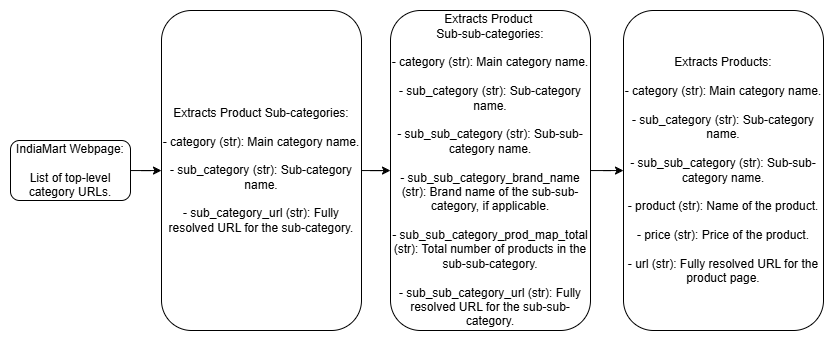

The diagram above was exported from draw.io. Its source (the exported page's mxGraphModel, read from the mxfile embedded in the PNG):
<mxGraphModel dx="1853" dy="622" grid="1" gridSize="10" guides="1" tooltips="1" connect="1" arrows="1" fold="1" page="1" pageScale="1" pageWidth="827" pageHeight="1169" math="0" shadow="0">
  <root>
    <mxCell id="0" />
    <mxCell id="1" parent="0" />
    <mxCell id="jQvyfyCKRC8OHvOxIDbb-3" value="" style="edgeStyle=orthogonalEdgeStyle;rounded=0;orthogonalLoop=1;jettySize=auto;html=1;" edge="1" parent="1" source="jQvyfyCKRC8OHvOxIDbb-1" target="jQvyfyCKRC8OHvOxIDbb-2">
      <mxGeometry relative="1" as="geometry" />
    </mxCell>
    <mxCell id="jQvyfyCKRC8OHvOxIDbb-1" value="IndiaMart Webpage:&lt;div&gt;&lt;br&gt;&lt;/div&gt;&lt;div&gt;List of top-level category URLs.&lt;/div&gt;" style="rounded=1;whiteSpace=wrap;html=1;" vertex="1" parent="1">
      <mxGeometry x="-823" y="555" width="120" height="60" as="geometry" />
    </mxCell>
    <mxCell id="jQvyfyCKRC8OHvOxIDbb-11" value="" style="edgeStyle=orthogonalEdgeStyle;rounded=0;orthogonalLoop=1;jettySize=auto;html=1;" edge="1" parent="1" source="jQvyfyCKRC8OHvOxIDbb-2" target="jQvyfyCKRC8OHvOxIDbb-10">
      <mxGeometry relative="1" as="geometry" />
    </mxCell>
    <mxCell id="jQvyfyCKRC8OHvOxIDbb-2" value="Extracts Product Sub-categories:&lt;div&gt;&lt;br&gt;&lt;div&gt;&lt;div&gt;- category (str): Main category name.&lt;/div&gt;&lt;div&gt;&lt;br&gt;&lt;/div&gt;&lt;div&gt;- sub_category (str): Sub-category name.&lt;/div&gt;&lt;div&gt;&lt;br&gt;&lt;/div&gt;&lt;div&gt;- sub_category_url (str): Fully resolved URL for the sub-category.&lt;/div&gt;&lt;/div&gt;&lt;/div&gt;" style="whiteSpace=wrap;html=1;rounded=1;" vertex="1" parent="1">
      <mxGeometry x="-672" y="425" width="200" height="320" as="geometry" />
    </mxCell>
    <mxCell id="jQvyfyCKRC8OHvOxIDbb-13" value="" style="edgeStyle=orthogonalEdgeStyle;rounded=0;orthogonalLoop=1;jettySize=auto;html=1;" edge="1" parent="1" source="jQvyfyCKRC8OHvOxIDbb-10" target="jQvyfyCKRC8OHvOxIDbb-12">
      <mxGeometry relative="1" as="geometry" />
    </mxCell>
    <mxCell id="jQvyfyCKRC8OHvOxIDbb-10" value="Extracts Product&amp;nbsp;&lt;div&gt;Sub-sub-categories:&lt;div&gt;&lt;br&gt;&lt;/div&gt;&lt;div&gt;&lt;div&gt;- category (str): Main category name.&lt;/div&gt;&lt;div&gt;&lt;span style=&quot;background-color: transparent; color: light-dark(rgb(0, 0, 0), rgb(255, 255, 255));&quot;&gt;&lt;br&gt;&lt;/span&gt;&lt;/div&gt;&lt;div&gt;&lt;span style=&quot;background-color: transparent; color: light-dark(rgb(0, 0, 0), rgb(255, 255, 255));&quot;&gt;- sub_category (str): Sub-category name.&lt;/span&gt;&lt;/div&gt;&lt;div&gt;&lt;span style=&quot;background-color: transparent; color: light-dark(rgb(0, 0, 0), rgb(255, 255, 255));&quot;&gt;&lt;br&gt;&lt;/span&gt;&lt;/div&gt;&lt;div&gt;&lt;span style=&quot;background-color: transparent; color: light-dark(rgb(0, 0, 0), rgb(255, 255, 255));&quot;&gt;- sub_sub_category (str): Sub-sub-category name.&lt;/span&gt;&lt;/div&gt;&lt;div&gt;&lt;br&gt;&lt;/div&gt;&lt;div&gt;- sub_sub_category_brand_name (str): Brand name of the sub-sub-category, if applicable.&lt;/div&gt;&lt;div&gt;&lt;br&gt;&lt;/div&gt;&lt;div&gt;- sub_sub_category_prod_map_total (str): Total number of products in the sub-sub-category.&lt;/div&gt;&lt;div&gt;&lt;span style=&quot;background-color: transparent; color: light-dark(rgb(0, 0, 0), rgb(255, 255, 255));&quot;&gt;&lt;br&gt;&lt;/span&gt;&lt;/div&gt;&lt;div&gt;&lt;span style=&quot;background-color: transparent; color: light-dark(rgb(0, 0, 0), rgb(255, 255, 255));&quot;&gt;- sub_sub_category_url (str): Fully resolved URL for the sub-sub-category.&lt;/span&gt;&lt;/div&gt;&lt;/div&gt;&lt;/div&gt;" style="whiteSpace=wrap;html=1;rounded=1;" vertex="1" parent="1">
      <mxGeometry x="-443" y="425" width="200" height="320" as="geometry" />
    </mxCell>
    <mxCell id="jQvyfyCKRC8OHvOxIDbb-12" value="Extracts Products:&lt;div&gt;&lt;br&gt;&lt;/div&gt;&lt;div&gt;&lt;div&gt;- category (str): Main category name.&lt;/div&gt;&lt;div&gt;&lt;br&gt;&lt;/div&gt;&lt;div&gt;- sub_category (str): Sub-category name.&lt;/div&gt;&lt;div&gt;&lt;br&gt;&lt;/div&gt;&lt;div&gt;- sub_sub_category (str): Sub-sub-category name.&lt;/div&gt;&lt;div&gt;&lt;br&gt;&lt;/div&gt;&lt;div&gt;- product (str): Name of the product.&lt;/div&gt;&lt;div&gt;&lt;br&gt;&lt;/div&gt;&lt;div&gt;- price (str): Price of the product.&lt;/div&gt;&lt;div&gt;&lt;br&gt;&lt;/div&gt;&lt;div&gt;- url (str): Fully resolved URL for the product page.&lt;/div&gt;&lt;/div&gt;" style="whiteSpace=wrap;html=1;rounded=1;" vertex="1" parent="1">
      <mxGeometry x="-210" y="425" width="200" height="320" as="geometry" />
    </mxCell>
  </root>
</mxGraphModel>